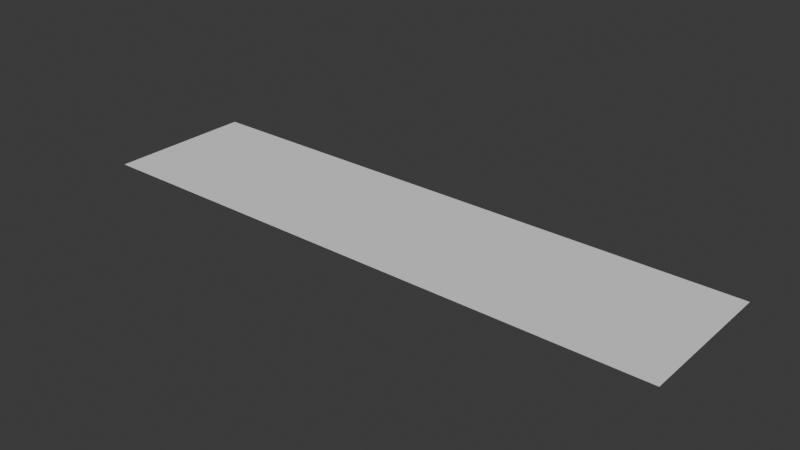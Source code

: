 # Source: linha_de_chegada.blend  (saved by Blender 4.2.66; exported with 4.5.12 LTS)
import bpy
from mathutils import Matrix  # noqa: F401  (used for matrix-valued properties, if any)

bpy.ops.wm.read_factory_settings(use_empty=True)
scene = bpy.context.scene
scene.name = 'Scene'

# ---- collections
col_branco = bpy.data.collections.new('branco'); scene.collection.children.link(col_branco)
col_preto = bpy.data.collections.new('preto'); scene.collection.children.link(col_preto)

# ---- world
world_world = bpy.data.worlds.new('World'); scene.world = world_world
world_world.use_nodes = True; world_world.node_tree.nodes.clear()
_N = world_world.node_tree.nodes; _L = world_world.node_tree.links
n0 = _N.new('ShaderNodeOutputWorld'); n0.name = 'World Output'; n0.location = (300, 300)
n1 = _N.new('ShaderNodeBackground'); n1.name = 'Background'; n1.location = (10, 300)
n1.inputs[0].default_value = (0.05088, 0.05088, 0.05088, 1.0)
_L.new(n1.outputs[0], n0.inputs[0])
n0.is_active_output = True
world_world.color = (0.05088, 0.05088, 0.05088)
world_world.sun_shadow_jitter_overblur = 0.0

# ---- meshes
me_plane = bpy.data.meshes.new('Plane')
me_plane.from_pydata([(-3.579, -1.0, 0.0), (-3.158, -1.0, 0.0), (-2.737, -1.0, 0.0), (-2.316, -1.0, 0.0), (-1.895, -1.0, 0.0), (-1.474, -1.0, 0.0), (-1.053, -1.0, 0.0), (-0.6316, -1.0, 0.0), (-0.2105, -1.0, 0.0), (0.2105, -1.0, 0.0), (0.6316, -1.0, 0.0), (1.053, -1.0, 0.0), (1.474, -1.0, 0.0), (1.895, -1.0, 0.0), (2.316, -1.0, 0.0), (2.737, -1.0, 0.0), (3.158, -1.0, 0.0), (3.579, -1.0, 0.0), (3.579, 1.0, 0.0), (3.158, 1.0, 0.0), (2.737, 1.0, 0.0), (2.316, 1.0, 0.0), (1.895, 1.0, 0.0), (1.474, 1.0, 0.0), (1.053, 1.0, 0.0), (0.6316, 1.0, 0.0), (0.2105, 1.0, 0.0), (-0.2105, 1.0, 0.0), (-0.6316, 1.0, 0.0), (-1.053, 1.0, 0.0), (-1.474, 1.0, 0.0), (-1.895, 1.0, 0.0), (-2.316, 1.0, 0.0), (-2.737, 1.0, 0.0), (-3.158, 1.0, 0.0), (-3.579, 1.0, 0.0), (-4.0, 0.7143, 0.0), (-4.0, 0.4286, 0.0), (-4.0, 0.1429, 0.0), (-4.0, -0.1429, 0.0), (-4.0, -0.4286, 0.0), (-4.0, -0.7143, 0.0), (4.0, -0.7143, 0.0), (4.0, -0.4286, 0.0), (4.0, -0.1429, 0.0), (4.0, 0.1429, 0.0), (4.0, 0.4286, 0.0), (4.0, 0.7143, 0.0), (-3.579, -0.7143, 0.0), (-3.579, -0.4286, 0.0), (-3.579, -0.1429, 0.0), (-3.579, 0.1429, 0.0), (-3.579, 0.4286, 0.0), (-3.579, 0.7143, 0.0), (-3.158, -0.7143, 0.0), (-3.158, -0.4286, 0.0), (-3.158, -0.1429, 0.0), (-3.158, 0.1429, 0.0), (-3.158, 0.4286, 0.0), (-3.158, 0.7143, 0.0), (-2.737, -0.7143, 0.0), (-2.737, -0.4286, 0.0), (-2.737, -0.1429, 0.0), (-2.737, 0.1429, 0.0), (-2.737, 0.4286, 0.0), (-2.737, 0.7143, 0.0), (-2.316, -0.7143, 0.0), (-2.316, -0.4286, 0.0), (-2.316, -0.1429, 0.0), (-2.316, 0.1429, 0.0), (-2.316, 0.4286, 0.0), (-2.316, 0.7143, 0.0), (-1.895, -0.7143, 0.0), (-1.895, -0.4286, 0.0), (-1.895, -0.1429, 0.0), (-1.895, 0.1429, 0.0), (-1.895, 0.4286, 0.0), (-1.895, 0.7143, 0.0), (-1.474, -0.7143, 0.0), (-1.474, -0.4286, 0.0), (-1.474, -0.1429, 0.0), (-1.474, 0.1429, 0.0), (-1.474, 0.4286, 0.0), (-1.474, 0.7143, 0.0), (-1.053, -0.7143, 0.0), (-1.053, -0.4286, 0.0), (-1.053, -0.1429, 0.0), (-1.053, 0.1429, 0.0), (-1.053, 0.4286, 0.0), (-1.053, 0.7143, 0.0), (-0.6316, -0.7143, 0.0), (-0.6316, -0.4286, 0.0), (-0.6316, -0.1429, 0.0), (-0.6316, 0.1429, 0.0), (-0.6316, 0.4286, 0.0), (-0.6316, 0.7143, 0.0), (-0.2105, -0.7143, 0.0), (-0.2105, -0.4286, 0.0), (-0.2105, -0.1429, 0.0), (-0.2105, 0.1429, 0.0), (-0.2105, 0.4286, 0.0), (-0.2105, 0.7143, 0.0), (0.2105, -0.7143, 0.0), (0.2105, -0.4286, 0.0), (0.2105, -0.1429, 0.0), (0.2105, 0.1429, 0.0), (0.2105, 0.4286, 0.0), (0.2105, 0.7143, 0.0), (0.6316, -0.7143, 0.0), (0.6316, -0.4286, 0.0), (0.6316, -0.1429, 0.0), (0.6316, 0.1429, 0.0), (0.6316, 0.4286, 0.0), (0.6316, 0.7143, 0.0), (1.053, -0.7143, 0.0), (1.053, -0.4286, 0.0), (1.053, -0.1429, 0.0), (1.053, 0.1429, 0.0), (1.053, 0.4286, 0.0), (1.053, 0.7143, 0.0), (1.474, -0.7143, 0.0), (1.474, -0.4286, 0.0), (1.474, -0.1429, 0.0), (1.474, 0.1429, 0.0), (1.474, 0.4286, 0.0), (1.474, 0.7143, 0.0), (1.895, -0.7143, 0.0), (1.895, -0.4286, 0.0), (1.895, -0.1429, 0.0), (1.895, 0.1429, 0.0), (1.895, 0.4286, 0.0), (1.895, 0.7143, 0.0), (2.316, -0.7143, 0.0), (2.316, -0.4286, 0.0), (2.316, -0.1429, 0.0), (2.316, 0.1429, 0.0), (2.316, 0.4286, 0.0), (2.316, 0.7143, 0.0), (2.737, -0.7143, 0.0), (2.737, -0.4286, 0.0), (2.737, -0.1429, 0.0), (2.737, 0.1429, 0.0), (2.737, 0.4286, 0.0), (2.737, 0.7143, 0.0), (3.158, -0.7143, 0.0), (3.158, -0.4286, 0.0), (3.158, -0.1429, 0.0), (3.158, 0.1429, 0.0), (3.158, 0.4286, 0.0), (3.158, 0.7143, 0.0), (3.579, -0.7143, 0.0), (3.579, -0.4286, 0.0), (3.579, -0.1429, 0.0), (3.579, 0.1429, 0.0), (3.579, 0.4286, 0.0), (3.579, 0.7143, 0.0)], [], [(53, 59, 34, 35), (65, 71, 32, 33), (77, 83, 30, 31), (89, 95, 28, 29), (101, 107, 26, 27), (113, 119, 24, 25), (125, 131, 22, 23), (137, 143, 20, 21), (149, 155, 18, 19), (16, 17, 150, 144), (145, 151, 152, 146), (147, 153, 154, 148), (138, 144, 145, 139), (140, 146, 147, 141), (142, 148, 149, 143), (14, 15, 138, 132), (133, 139, 140, 134), (135, 141, 142, 136), (126, 132, 133, 127), (128, 134, 135, 129), (130, 136, 137, 131), (12, 13, 126, 120), (121, 127, 128, 122), (123, 129, 130, 124), (114, 120, 121, 115), (116, 122, 123, 117), (118, 124, 125, 119), (10, 11, 114, 108), (109, 115, 116, 110), (111, 117, 118, 112), (102, 108, 109, 103), (104, 110, 111, 105), (106, 112, 113, 107), (8, 9, 102, 96), (97, 103, 104, 98), (99, 105, 106, 100), (90, 96, 97, 91), (92, 98, 99, 93), (94, 100, 101, 95), (6, 7, 90, 84), (85, 91, 92, 86), (87, 93, 94, 88), (78, 84, 85, 79), (80, 86, 87, 81), (82, 88, 89, 83), (4, 5, 78, 72), (73, 79, 80, 74), (75, 81, 82, 76), (66, 72, 73, 67), (68, 74, 75, 69), (70, 76, 77, 71), (2, 3, 66, 60), (61, 67, 68, 62), (63, 69, 70, 64), (54, 60, 61, 55), (56, 62, 63, 57), (58, 64, 65, 59), (0, 1, 54, 48), (49, 55, 56, 50), (51, 57, 58, 52), (41, 48, 49, 40), (39, 50, 51, 38), (37, 52, 53, 36), (150, 42, 43, 151), (152, 44, 45, 153), (154, 46, 47, 155)])
_uv = me_plane.uv_layers.new(name='UVMap')
_uv.uv.foreach_set('vector', [0.05263, 0.8571, 0.1053, 0.8571, 0.1053, 1.0, 0.05263, 1.0, 0.1579, 0.8571, 0.2105, 0.8571, 0.2105, 1.0, 0.1579, 1.0, 0.2632, 0.8571, 0.3158, 0.8571, 0.3158, 1.0, 0.2632, 1.0, 0.3684, 0.8571, 0.4211, 0.8571, 0.4211, 1.0, 0.3684, 1.0, 0.4737, 0.8571, 0.5263, 0.8571, 0.5263, 1.0, 0.4737, 1.0, 0.5789, 0.8571, 0.6316, 0.8571, 0.6316, 1.0, 0.5789, 1.0, 0.6842, 0.8571, 0.7368, 0.8571, 0.7368, 1.0, 0.6842, 1.0, 0.7895, 0.8571, 0.8421, 0.8571, 0.8421, 1.0, 0.7895, 1.0, 0.8947, 0.8571, 0.9474, 0.8571, 0.9474, 1.0, 0.8947, 1.0, 0.8947, 0.0, 0.9474, 0.0, 0.9474, 0.1429, 0.8947, 0.1429, 0.8947, 0.2857, 0.9474, 0.2857, 0.9474, 0.4286, 0.8947, 0.4286, 0.8947, 0.5714, 0.9474, 0.5714, 0.9474, 0.7143, 0.8947, 0.7143, 0.8421, 0.1429, 0.8947, 0.1429, 0.8947, 0.2857, 0.8421, 0.2857, 0.8421, 0.4286, 0.8947, 0.4286, 0.8947, 0.5714, 0.8421, 0.5714, 0.8421, 0.7143, 0.8947, 0.7143, 0.8947, 0.8571, 0.8421, 0.8571, 0.7895, 0.0, 0.8421, 0.0, 0.8421, 0.1429, 0.7895, 0.1429, 0.7895, 0.2857, 0.8421, 0.2857, 0.8421, 0.4286, 0.7895, 0.4286, 0.7895, 0.5714, 0.8421, 0.5714, 0.8421, 0.7143, 0.7895, 0.7143, 0.7368, 0.1429, 0.7895, 0.1429, 0.7895, 0.2857, 0.7368, 0.2857, 0.7368, 0.4286, 0.7895, 0.4286, 0.7895, 0.5714, 0.7368, 0.5714, 0.7368, 0.7143, 0.7895, 0.7143, 0.7895, 0.8571, 0.7368, 0.8571, 0.6842, 0.0, 0.7368, 0.0, 0.7368, 0.1429, 0.6842, 0.1429, 0.6842, 0.2857, 0.7368, 0.2857, 0.7368, 0.4286, 0.6842, 0.4286, 0.6842, 0.5714, 0.7368, 0.5714, 0.7368, 0.7143, 0.6842, 0.7143, 0.6316, 0.1429, 0.6842, 0.1429, 0.6842, 0.2857, 0.6316, 0.2857, 0.6316, 0.4286, 0.6842, 0.4286, 0.6842, 0.5714, 0.6316, 0.5714, 0.6316, 0.7143, 0.6842, 0.7143, 0.6842, 0.8571, 0.6316, 0.8571, 0.5789, 0.0, 0.6316, 0.0, 0.6316, 0.1429, 0.5789, 0.1429, 0.5789, 0.2857, 0.6316, 0.2857, 0.6316, 0.4286, 0.5789, 0.4286, 0.5789, 0.5714, 0.6316, 0.5714, 0.6316, 0.7143, 0.5789, 0.7143, 0.5263, 0.1429, 0.5789, 0.1429, 0.5789, 0.2857, 0.5263, 0.2857, 0.5263, 0.4286, 0.5789, 0.4286, 0.5789, 0.5714, 0.5263, 0.5714, 0.5263, 0.7143, 0.5789, 0.7143, 0.5789, 0.8571, 0.5263, 0.8571, 0.4737, 0.0, 0.5263, 0.0, 0.5263, 0.1429, 0.4737, 0.1429, 0.4737, 0.2857, 0.5263, 0.2857, 0.5263, 0.4286, 0.4737, 0.4286, 0.4737, 0.5714, 0.5263, 0.5714, 0.5263, 0.7143, 0.4737, 0.7143, 0.4211, 0.1429, 0.4737, 0.1429, 0.4737, 0.2857, 0.4211, 0.2857, 0.4211, 0.4286, 0.4737, 0.4286, 0.4737, 0.5714, 0.4211, 0.5714, 0.4211, 0.7143, 0.4737, 0.7143, 0.4737, 0.8571, 0.4211, 0.8571, 0.3684, 0.0, 0.4211, 0.0, 0.4211, 0.1429, 0.3684, 0.1429, 0.3684, 0.2857, 0.4211, 0.2857, 0.4211, 0.4286, 0.3684, 0.4286, 0.3684, 0.5714, 0.4211, 0.5714, 0.4211, 0.7143, 0.3684, 0.7143, 0.3158, 0.1429, 0.3684, 0.1429, 0.3684, 0.2857, 0.3158, 0.2857, 0.3158, 0.4286, 0.3684, 0.4286, 0.3684, 0.5714, 0.3158, 0.5714, 0.3158, 0.7143, 0.3684, 0.7143, 0.3684, 0.8571, 0.3158, 0.8571, 0.2632, 0.0, 0.3158, 0.0, 0.3158, 0.1429, 0.2632, 0.1429, 0.2632, 0.2857, 0.3158, 0.2857, 0.3158, 0.4286, 0.2632, 0.4286, 0.2632, 0.5714, 0.3158, 0.5714, 0.3158, 0.7143, 0.2632, 0.7143, 0.2105, 0.1429, 0.2632, 0.1429, 0.2632, 0.2857, 0.2105, 0.2857, 0.2105, 0.4286, 0.2632, 0.4286, 0.2632, 0.5714, 0.2105, 0.5714, 0.2105, 0.7143, 0.2632, 0.7143, 0.2632, 0.8571, 0.2105, 0.8571, 0.1579, 0.0, 0.2105, 0.0, 0.2105, 0.1429, 0.1579, 0.1429, 0.1579, 0.2857, 0.2105, 0.2857, 0.2105, 0.4286, 0.1579, 0.4286, 0.1579, 0.5714, 0.2105, 0.5714, 0.2105, 0.7143, 0.1579, 0.7143, 0.1053, 0.1429, 0.1579, 0.1429, 0.1579, 0.2857, 0.1053, 0.2857, 0.1053, 0.4286, 0.1579, 0.4286, 0.1579, 0.5714, 0.1053, 0.5714, 0.1053, 0.7143, 0.1579, 0.7143, 0.1579, 0.8571, 0.1053, 0.8571, 0.05263, 0.0, 0.1053, 0.0, 0.1053, 0.1429, 0.05263, 0.1429, 0.05263, 0.2857, 0.1053, 0.2857, 0.1053, 0.4286, 0.05263, 0.4286, 0.05263, 0.5714, 0.1053, 0.5714, 0.1053, 0.7143, 0.05263, 0.7143, 0.0, 0.1429, 0.05263, 0.1429, 0.05263, 0.2857, 0.0, 0.2857, 0.0, 0.4286, 0.05263, 0.4286, 0.05263, 0.5714, 0.0, 0.5714, 0.0, 0.7143, 0.05263, 0.7143, 0.05263, 0.8571, 0.0, 0.8571, 0.9474, 0.1429, 1.0, 0.1429, 1.0, 0.2857, 0.9474, 0.2857, 0.9474, 0.4286, 1.0, 0.4286, 1.0, 0.5714, 0.9474, 0.5714, 0.9474, 0.7143, 1.0, 0.7143, 1.0, 0.8571, 0.9474, 0.8571])
me_plane.update()
me_plane_001 = bpy.data.meshes.new('Plane.001')
me_plane_001.from_pydata([(-4.0, -1.0, 0.0), (4.0, -1.0, 0.0), (-4.0, 1.0, 0.0), (4.0, 1.0, 0.0), (-3.579, -1.0, 0.0), (-3.158, -1.0, 0.0), (-2.737, -1.0, 0.0), (-2.316, -1.0, 0.0), (-1.895, -1.0, 0.0), (-1.474, -1.0, 0.0), (-1.053, -1.0, 0.0), (-0.6316, -1.0, 0.0), (-0.2105, -1.0, 0.0), (0.2105, -1.0, 0.0), (0.6316, -1.0, 0.0), (1.053, -1.0, 0.0), (1.474, -1.0, 0.0), (1.895, -1.0, 0.0), (2.316, -1.0, 0.0), (2.737, -1.0, 0.0), (3.158, -1.0, 0.0), (3.579, -1.0, 0.0), (3.579, 1.0, 0.0), (3.158, 1.0, 0.0), (2.737, 1.0, 0.0), (2.316, 1.0, 0.0), (1.895, 1.0, 0.0), (1.474, 1.0, 0.0), (1.053, 1.0, 0.0), (0.6316, 1.0, 0.0), (0.2105, 1.0, 0.0), (-0.2105, 1.0, 0.0), (-0.6316, 1.0, 0.0), (-1.053, 1.0, 0.0), (-1.474, 1.0, 0.0), (-1.895, 1.0, 0.0), (-2.316, 1.0, 0.0), (-2.737, 1.0, 0.0), (-3.158, 1.0, 0.0), (-3.579, 1.0, 0.0), (-4.0, 0.7143, 0.0), (-4.0, 0.4286, 0.0), (-4.0, 0.1429, 0.0), (-4.0, -0.1429, 0.0), (-4.0, -0.4286, 0.0), (-4.0, -0.7143, 0.0), (4.0, -0.7143, 0.0), (4.0, -0.4286, 0.0), (4.0, -0.1429, 0.0), (4.0, 0.1429, 0.0), (4.0, 0.4286, 0.0), (4.0, 0.7143, 0.0), (-3.579, -0.7143, 0.0), (-3.579, -0.4286, 0.0), (-3.579, -0.1429, 0.0), (-3.579, 0.1429, 0.0), (-3.579, 0.4286, 0.0), (-3.579, 0.7143, 0.0), (-3.158, -0.7143, 0.0), (-3.158, -0.4286, 0.0), (-3.158, -0.1429, 0.0), (-3.158, 0.1429, 0.0), (-3.158, 0.4286, 0.0), (-3.158, 0.7143, 0.0), (-2.737, -0.7143, 0.0), (-2.737, -0.4286, 0.0), (-2.737, -0.1429, 0.0), (-2.737, 0.1429, 0.0), (-2.737, 0.4286, 0.0), (-2.737, 0.7143, 0.0), (-2.316, -0.7143, 0.0), (-2.316, -0.4286, 0.0), (-2.316, -0.1429, 0.0), (-2.316, 0.1429, 0.0), (-2.316, 0.4286, 0.0), (-2.316, 0.7143, 0.0), (-1.895, -0.7143, 0.0), (-1.895, -0.4286, 0.0), (-1.895, -0.1429, 0.0), (-1.895, 0.1429, 0.0), (-1.895, 0.4286, 0.0), (-1.895, 0.7143, 0.0), (-1.474, -0.7143, 0.0), (-1.474, -0.4286, 0.0), (-1.474, -0.1429, 0.0), (-1.474, 0.1429, 0.0), (-1.474, 0.4286, 0.0), (-1.474, 0.7143, 0.0), (-1.053, -0.7143, 0.0), (-1.053, -0.4286, 0.0), (-1.053, -0.1429, 0.0), (-1.053, 0.1429, 0.0), (-1.053, 0.4286, 0.0), (-1.053, 0.7143, 0.0), (-0.6316, -0.7143, 0.0), (-0.6316, -0.4286, 0.0), (-0.6316, -0.1429, 0.0), (-0.6316, 0.1429, 0.0), (-0.6316, 0.4286, 0.0), (-0.6316, 0.7143, 0.0), (-0.2105, -0.7143, 0.0), (-0.2105, -0.4286, 0.0), (-0.2105, -0.1429, 0.0), (-0.2105, 0.1429, 0.0), (-0.2105, 0.4286, 0.0), (-0.2105, 0.7143, 0.0), (0.2105, -0.7143, 0.0), (0.2105, -0.4286, 0.0), (0.2105, -0.1429, 0.0), (0.2105, 0.1429, 0.0), (0.2105, 0.4286, 0.0), (0.2105, 0.7143, 0.0), (0.6316, -0.7143, 0.0), (0.6316, -0.4286, 0.0), (0.6316, -0.1429, 0.0), (0.6316, 0.1429, 0.0), (0.6316, 0.4286, 0.0), (0.6316, 0.7143, 0.0), (1.053, -0.7143, 0.0), (1.053, -0.4286, 0.0), (1.053, -0.1429, 0.0), (1.053, 0.1429, 0.0), (1.053, 0.4286, 0.0), (1.053, 0.7143, 0.0), (1.474, -0.7143, 0.0), (1.474, -0.4286, 0.0), (1.474, -0.1429, 0.0), (1.474, 0.1429, 0.0), (1.474, 0.4286, 0.0), (1.474, 0.7143, 0.0), (1.895, -0.7143, 0.0), (1.895, -0.4286, 0.0), (1.895, -0.1429, 0.0), (1.895, 0.1429, 0.0), (1.895, 0.4286, 0.0), (1.895, 0.7143, 0.0), (2.316, -0.7143, 0.0), (2.316, -0.4286, 0.0), (2.316, -0.1429, 0.0), (2.316, 0.1429, 0.0), (2.316, 0.4286, 0.0), (2.316, 0.7143, 0.0), (2.737, -0.7143, 0.0), (2.737, -0.4286, 0.0), (2.737, -0.1429, 0.0), (2.737, 0.1429, 0.0), (2.737, 0.4286, 0.0), (2.737, 0.7143, 0.0), (3.158, -0.7143, 0.0), (3.158, -0.4286, 0.0), (3.158, -0.1429, 0.0), (3.158, 0.1429, 0.0), (3.158, 0.4286, 0.0), (3.158, 0.7143, 0.0), (3.579, -0.7143, 0.0), (3.579, -0.4286, 0.0), (3.579, -0.1429, 0.0), (3.579, 0.1429, 0.0), (3.579, 0.4286, 0.0), (3.579, 0.7143, 0.0)], [], [(159, 51, 3, 22), (40, 57, 39, 2), (63, 69, 37, 38), (75, 81, 35, 36), (87, 93, 33, 34), (99, 105, 31, 32), (111, 117, 29, 30), (123, 129, 27, 28), (135, 141, 25, 26), (147, 153, 23, 24), (148, 154, 155, 149), (150, 156, 157, 151), (152, 158, 159, 153), (19, 20, 148, 142), (143, 149, 150, 144), (145, 151, 152, 146), (136, 142, 143, 137), (138, 144, 145, 139), (140, 146, 147, 141), (17, 18, 136, 130), (131, 137, 138, 132), (133, 139, 140, 134), (124, 130, 131, 125), (126, 132, 133, 127), (128, 134, 135, 129), (15, 16, 124, 118), (119, 125, 126, 120), (121, 127, 128, 122), (112, 118, 119, 113), (114, 120, 121, 115), (116, 122, 123, 117), (13, 14, 112, 106), (107, 113, 114, 108), (109, 115, 116, 110), (100, 106, 107, 101), (102, 108, 109, 103), (104, 110, 111, 105), (11, 12, 100, 94), (95, 101, 102, 96), (97, 103, 104, 98), (88, 94, 95, 89), (90, 96, 97, 91), (92, 98, 99, 93), (9, 10, 88, 82), (83, 89, 90, 84), (85, 91, 92, 86), (76, 82, 83, 77), (78, 84, 85, 79), (80, 86, 87, 81), (7, 8, 76, 70), (71, 77, 78, 72), (73, 79, 80, 74), (64, 70, 71, 65), (66, 72, 73, 67), (68, 74, 75, 69), (5, 6, 64, 58), (59, 65, 66, 60), (61, 67, 68, 62), (52, 58, 59, 53), (54, 60, 61, 55), (56, 62, 63, 57), (0, 4, 52, 45), (44, 53, 54, 43), (42, 55, 56, 41), (21, 1, 46, 154), (155, 47, 48, 156), (157, 49, 50, 158)])
_uv = me_plane_001.uv_layers.new(name='UVMap')
_uv.uv.foreach_set('vector', [0.9474, 0.8571, 1.0, 0.8571, 1.0, 1.0, 0.9474, 1.0, 0.0, 0.8571, 0.05263, 0.8571, 0.05263, 1.0, 0.0, 1.0, 0.1053, 0.8571, 0.1579, 0.8571, 0.1579, 1.0, 0.1053, 1.0, 0.2105, 0.8571, 0.2632, 0.8571, 0.2632, 1.0, 0.2105, 1.0, 0.3158, 0.8571, 0.3684, 0.8571, 0.3684, 1.0, 0.3158, 1.0, 0.4211, 0.8571, 0.4737, 0.8571, 0.4737, 1.0, 0.4211, 1.0, 0.5263, 0.8571, 0.5789, 0.8571, 0.5789, 1.0, 0.5263, 1.0, 0.6316, 0.8571, 0.6842, 0.8571, 0.6842, 1.0, 0.6316, 1.0, 0.7368, 0.8571, 0.7895, 0.8571, 0.7895, 1.0, 0.7368, 1.0, 0.8421, 0.8571, 0.8947, 0.8571, 0.8947, 1.0, 0.8421, 1.0, 0.8947, 0.1429, 0.9474, 0.1429, 0.9474, 0.2857, 0.8947, 0.2857, 0.8947, 0.4286, 0.9474, 0.4286, 0.9474, 0.5714, 0.8947, 0.5714, 0.8947, 0.7143, 0.9474, 0.7143, 0.9474, 0.8571, 0.8947, 0.8571, 0.8421, 0.0, 0.8947, 0.0, 0.8947, 0.1429, 0.8421, 0.1429, 0.8421, 0.2857, 0.8947, 0.2857, 0.8947, 0.4286, 0.8421, 0.4286, 0.8421, 0.5714, 0.8947, 0.5714, 0.8947, 0.7143, 0.8421, 0.7143, 0.7895, 0.1429, 0.8421, 0.1429, 0.8421, 0.2857, 0.7895, 0.2857, 0.7895, 0.4286, 0.8421, 0.4286, 0.8421, 0.5714, 0.7895, 0.5714, 0.7895, 0.7143, 0.8421, 0.7143, 0.8421, 0.8571, 0.7895, 0.8571, 0.7368, 0.0, 0.7895, 0.0, 0.7895, 0.1429, 0.7368, 0.1429, 0.7368, 0.2857, 0.7895, 0.2857, 0.7895, 0.4286, 0.7368, 0.4286, 0.7368, 0.5714, 0.7895, 0.5714, 0.7895, 0.7143, 0.7368, 0.7143, 0.6842, 0.1429, 0.7368, 0.1429, 0.7368, 0.2857, 0.6842, 0.2857, 0.6842, 0.4286, 0.7368, 0.4286, 0.7368, 0.5714, 0.6842, 0.5714, 0.6842, 0.7143, 0.7368, 0.7143, 0.7368, 0.8571, 0.6842, 0.8571, 0.6316, 0.0, 0.6842, 0.0, 0.6842, 0.1429, 0.6316, 0.1429, 0.6316, 0.2857, 0.6842, 0.2857, 0.6842, 0.4286, 0.6316, 0.4286, 0.6316, 0.5714, 0.6842, 0.5714, 0.6842, 0.7143, 0.6316, 0.7143, 0.5789, 0.1429, 0.6316, 0.1429, 0.6316, 0.2857, 0.5789, 0.2857, 0.5789, 0.4286, 0.6316, 0.4286, 0.6316, 0.5714, 0.5789, 0.5714, 0.5789, 0.7143, 0.6316, 0.7143, 0.6316, 0.8571, 0.5789, 0.8571, 0.5263, 0.0, 0.5789, 0.0, 0.5789, 0.1429, 0.5263, 0.1429, 0.5263, 0.2857, 0.5789, 0.2857, 0.5789, 0.4286, 0.5263, 0.4286, 0.5263, 0.5714, 0.5789, 0.5714, 0.5789, 0.7143, 0.5263, 0.7143, 0.4737, 0.1429, 0.5263, 0.1429, 0.5263, 0.2857, 0.4737, 0.2857, 0.4737, 0.4286, 0.5263, 0.4286, 0.5263, 0.5714, 0.4737, 0.5714, 0.4737, 0.7143, 0.5263, 0.7143, 0.5263, 0.8571, 0.4737, 0.8571, 0.4211, 0.0, 0.4737, 0.0, 0.4737, 0.1429, 0.4211, 0.1429, 0.4211, 0.2857, 0.4737, 0.2857, 0.4737, 0.4286, 0.4211, 0.4286, 0.4211, 0.5714, 0.4737, 0.5714, 0.4737, 0.7143, 0.4211, 0.7143, 0.3684, 0.1429, 0.4211, 0.1429, 0.4211, 0.2857, 0.3684, 0.2857, 0.3684, 0.4286, 0.4211, 0.4286, 0.4211, 0.5714, 0.3684, 0.5714, 0.3684, 0.7143, 0.4211, 0.7143, 0.4211, 0.8571, 0.3684, 0.8571, 0.3158, 0.0, 0.3684, 0.0, 0.3684, 0.1429, 0.3158, 0.1429, 0.3158, 0.2857, 0.3684, 0.2857, 0.3684, 0.4286, 0.3158, 0.4286, 0.3158, 0.5714, 0.3684, 0.5714, 0.3684, 0.7143, 0.3158, 0.7143, 0.2632, 0.1429, 0.3158, 0.1429, 0.3158, 0.2857, 0.2632, 0.2857, 0.2632, 0.4286, 0.3158, 0.4286, 0.3158, 0.5714, 0.2632, 0.5714, 0.2632, 0.7143, 0.3158, 0.7143, 0.3158, 0.8571, 0.2632, 0.8571, 0.2105, 0.0, 0.2632, 0.0, 0.2632, 0.1429, 0.2105, 0.1429, 0.2105, 0.2857, 0.2632, 0.2857, 0.2632, 0.4286, 0.2105, 0.4286, 0.2105, 0.5714, 0.2632, 0.5714, 0.2632, 0.7143, 0.2105, 0.7143, 0.1579, 0.1429, 0.2105, 0.1429, 0.2105, 0.2857, 0.1579, 0.2857, 0.1579, 0.4286, 0.2105, 0.4286, 0.2105, 0.5714, 0.1579, 0.5714, 0.1579, 0.7143, 0.2105, 0.7143, 0.2105, 0.8571, 0.1579, 0.8571, 0.1053, 0.0, 0.1579, 0.0, 0.1579, 0.1429, 0.1053, 0.1429, 0.1053, 0.2857, 0.1579, 0.2857, 0.1579, 0.4286, 0.1053, 0.4286, 0.1053, 0.5714, 0.1579, 0.5714, 0.1579, 0.7143, 0.1053, 0.7143, 0.05263, 0.1429, 0.1053, 0.1429, 0.1053, 0.2857, 0.05263, 0.2857, 0.05263, 0.4286, 0.1053, 0.4286, 0.1053, 0.5714, 0.05263, 0.5714, 0.05263, 0.7143, 0.1053, 0.7143, 0.1053, 0.8571, 0.05263, 0.8571, 0.0, 0.0, 0.05263, 0.0, 0.05263, 0.1429, 0.0, 0.1429, 0.0, 0.2857, 0.05263, 0.2857, 0.05263, 0.4286, 0.0, 0.4286, 0.0, 0.5714, 0.05263, 0.5714, 0.05263, 0.7143, 0.0, 0.7143, 0.9474, 0.0, 1.0, 0.0, 1.0, 0.1429, 0.9474, 0.1429, 0.9474, 0.2857, 1.0, 0.2857, 1.0, 0.4286, 0.9474, 0.4286, 0.9474, 0.5714, 1.0, 0.5714, 1.0, 0.7143, 0.9474, 0.7143])
me_plane_001.update()

# ---- objects
ob_plane = bpy.data.objects.new('Plane', me_plane)
ob_plane_001 = bpy.data.objects.new('Plane.001', me_plane_001)

# ---- transforms, parenting, visibility, modifiers, constraints
ob_plane.location = (0.0, 0.0, 0.0)
ob_plane_001.location = (0.0, 0.0, 0.0)

# ---- collection membership
col_branco.objects.link(ob_plane)
col_preto.objects.link(ob_plane_001)

# ---- scene / render settings (as saved in the file)
scene.frame_start = 1; scene.frame_end = 250; scene.frame_set(1)
scene.render.engine = 'BLENDER_EEVEE_NEXT'
bpy.context.view_layer.update()

# ---- added for rendering (the .blend has no active camera and no usable light): camera, sun
cam_auto = bpy.data.cameras.new('AutoCamera')
cam_auto.lens = 50.0
cam_auto.sensor_width = 36.0
cam_auto.clip_end = 1000.0
ob_auto_camera = bpy.data.objects.new('AutoCamera', cam_auto)
scene.collection.objects.link(ob_auto_camera)
ob_auto_camera.location = (7.6296, -9.15552, 6.10368)
ob_auto_camera.rotation_euler = (1.09748, -7.21219e-08, 0.694738)
scene.camera = ob_auto_camera
light_auto_sun = bpy.data.lights.new('AutoSun', 'SUN')
light_auto_sun.energy = 3.0
light_auto_sun.angle = 0.0523599
ob_auto_sun = bpy.data.objects.new('AutoSun', light_auto_sun)
scene.collection.objects.link(ob_auto_sun)
ob_auto_sun.rotation_euler = (0.872665, 0.174533, 0.523599)
bpy.context.view_layer.update()
